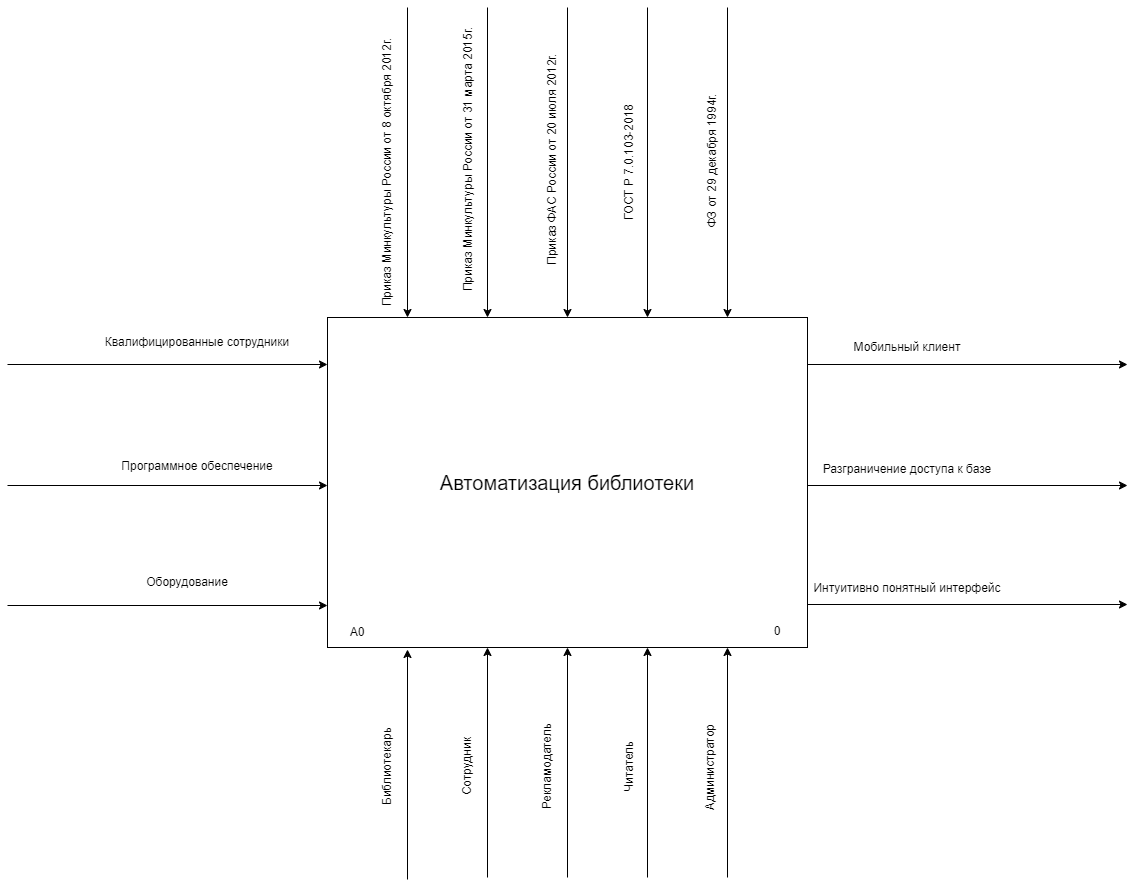

The diagram above was exported from draw.io. Its source (the exported page's mxGraphModel, read from the mxfile embedded in the PNG):
<mxGraphModel dx="1829" dy="2558" grid="1" gridSize="10" guides="1" tooltips="1" connect="1" arrows="1" fold="1" page="1" pageScale="1" pageWidth="827" pageHeight="1169" math="0" shadow="0">
  <root>
    <mxCell id="0" />
    <mxCell id="1" parent="0" />
    <mxCell id="2Syg0msXiHsMTnH_32JH-99" value="&lt;font style=&quot;font-size: 20px;&quot;&gt;Автоматизация библиотеки&lt;/font&gt;" style="rounded=0;whiteSpace=wrap;html=1;" vertex="1" parent="1">
      <mxGeometry x="200" y="150" width="480" height="330" as="geometry" />
    </mxCell>
    <mxCell id="2Syg0msXiHsMTnH_32JH-100" value="A0" style="text;html=1;align=center;verticalAlign=middle;whiteSpace=wrap;rounded=0;" vertex="1" parent="1">
      <mxGeometry x="200" y="450" width="60" height="30" as="geometry" />
    </mxCell>
    <mxCell id="2Syg0msXiHsMTnH_32JH-101" value="0" style="text;html=1;align=center;verticalAlign=middle;whiteSpace=wrap;rounded=0;" vertex="1" parent="1">
      <mxGeometry x="620" y="449" width="60" height="30" as="geometry" />
    </mxCell>
    <mxCell id="2Syg0msXiHsMTnH_32JH-123" value="" style="endArrow=classic;html=1;rounded=0;" edge="1" parent="1">
      <mxGeometry width="50" height="50" relative="1" as="geometry">
        <mxPoint x="-120" y="438" as="sourcePoint" />
        <mxPoint x="200" y="438" as="targetPoint" />
      </mxGeometry>
    </mxCell>
    <mxCell id="2Syg0msXiHsMTnH_32JH-124" value="" style="endArrow=classic;html=1;rounded=0;" edge="1" parent="1">
      <mxGeometry width="50" height="50" relative="1" as="geometry">
        <mxPoint x="-120" y="318" as="sourcePoint" />
        <mxPoint x="200" y="318" as="targetPoint" />
      </mxGeometry>
    </mxCell>
    <mxCell id="2Syg0msXiHsMTnH_32JH-125" value="" style="endArrow=classic;html=1;rounded=0;" edge="1" parent="1">
      <mxGeometry width="50" height="50" relative="1" as="geometry">
        <mxPoint x="-120" y="197" as="sourcePoint" />
        <mxPoint x="200" y="197" as="targetPoint" />
      </mxGeometry>
    </mxCell>
    <mxCell id="2Syg0msXiHsMTnH_32JH-126" value="Квалифицированные сотрудники" style="text;html=1;align=center;verticalAlign=middle;whiteSpace=wrap;rounded=0;" vertex="1" parent="1">
      <mxGeometry x="-60" y="160" width="260" height="30" as="geometry" />
    </mxCell>
    <mxCell id="2Syg0msXiHsMTnH_32JH-127" value="Программное обеспечение" style="text;html=1;align=center;verticalAlign=middle;whiteSpace=wrap;rounded=0;" vertex="1" parent="1">
      <mxGeometry x="-60" y="284" width="260" height="30" as="geometry" />
    </mxCell>
    <mxCell id="2Syg0msXiHsMTnH_32JH-130" value="Оборудование" style="text;html=1;align=center;verticalAlign=middle;whiteSpace=wrap;rounded=0;" vertex="1" parent="1">
      <mxGeometry x="-70" y="400" width="260" height="30" as="geometry" />
    </mxCell>
    <mxCell id="2Syg0msXiHsMTnH_32JH-131" value="" style="endArrow=classic;html=1;rounded=0;" edge="1" parent="1">
      <mxGeometry width="50" height="50" relative="1" as="geometry">
        <mxPoint x="280" y="712" as="sourcePoint" />
        <mxPoint x="280" y="482" as="targetPoint" />
      </mxGeometry>
    </mxCell>
    <mxCell id="2Syg0msXiHsMTnH_32JH-132" value="" style="endArrow=classic;html=1;rounded=0;" edge="1" parent="1">
      <mxGeometry width="50" height="50" relative="1" as="geometry">
        <mxPoint x="360" y="710" as="sourcePoint" />
        <mxPoint x="360" y="480" as="targetPoint" />
      </mxGeometry>
    </mxCell>
    <mxCell id="2Syg0msXiHsMTnH_32JH-133" value="" style="endArrow=classic;html=1;rounded=0;" edge="1" parent="1">
      <mxGeometry width="50" height="50" relative="1" as="geometry">
        <mxPoint x="440" y="710" as="sourcePoint" />
        <mxPoint x="440" y="480" as="targetPoint" />
      </mxGeometry>
    </mxCell>
    <mxCell id="2Syg0msXiHsMTnH_32JH-134" value="" style="endArrow=classic;html=1;rounded=0;" edge="1" parent="1">
      <mxGeometry width="50" height="50" relative="1" as="geometry">
        <mxPoint x="520" y="710" as="sourcePoint" />
        <mxPoint x="520" y="480" as="targetPoint" />
      </mxGeometry>
    </mxCell>
    <mxCell id="2Syg0msXiHsMTnH_32JH-135" value="" style="endArrow=classic;html=1;rounded=0;" edge="1" parent="1">
      <mxGeometry width="50" height="50" relative="1" as="geometry">
        <mxPoint x="600" y="710" as="sourcePoint" />
        <mxPoint x="600" y="480" as="targetPoint" />
      </mxGeometry>
    </mxCell>
    <mxCell id="2Syg0msXiHsMTnH_32JH-137" value="" style="endArrow=classic;html=1;rounded=0;" edge="1" parent="1">
      <mxGeometry width="50" height="50" relative="1" as="geometry">
        <mxPoint x="680" y="197" as="sourcePoint" />
        <mxPoint x="1000" y="197" as="targetPoint" />
      </mxGeometry>
    </mxCell>
    <mxCell id="2Syg0msXiHsMTnH_32JH-138" value="" style="endArrow=classic;html=1;rounded=0;" edge="1" parent="1">
      <mxGeometry width="50" height="50" relative="1" as="geometry">
        <mxPoint x="680" y="318" as="sourcePoint" />
        <mxPoint x="1000" y="318" as="targetPoint" />
      </mxGeometry>
    </mxCell>
    <mxCell id="2Syg0msXiHsMTnH_32JH-139" value="" style="endArrow=classic;html=1;rounded=0;" edge="1" parent="1">
      <mxGeometry width="50" height="50" relative="1" as="geometry">
        <mxPoint x="680" y="437" as="sourcePoint" />
        <mxPoint x="1000" y="437" as="targetPoint" />
      </mxGeometry>
    </mxCell>
    <mxCell id="2Syg0msXiHsMTnH_32JH-140" value="" style="endArrow=classic;html=1;rounded=0;" edge="1" parent="1">
      <mxGeometry width="50" height="50" relative="1" as="geometry">
        <mxPoint x="280" y="-160" as="sourcePoint" />
        <mxPoint x="280" y="150" as="targetPoint" />
      </mxGeometry>
    </mxCell>
    <mxCell id="2Syg0msXiHsMTnH_32JH-141" value="" style="endArrow=classic;html=1;rounded=0;" edge="1" parent="1">
      <mxGeometry width="50" height="50" relative="1" as="geometry">
        <mxPoint x="360" y="-160" as="sourcePoint" />
        <mxPoint x="360" y="150" as="targetPoint" />
      </mxGeometry>
    </mxCell>
    <mxCell id="2Syg0msXiHsMTnH_32JH-142" value="" style="endArrow=classic;html=1;rounded=0;" edge="1" parent="1">
      <mxGeometry width="50" height="50" relative="1" as="geometry">
        <mxPoint x="440" y="-160" as="sourcePoint" />
        <mxPoint x="440" y="150" as="targetPoint" />
      </mxGeometry>
    </mxCell>
    <mxCell id="2Syg0msXiHsMTnH_32JH-143" value="" style="endArrow=classic;html=1;rounded=0;" edge="1" parent="1">
      <mxGeometry width="50" height="50" relative="1" as="geometry">
        <mxPoint x="520" y="-160" as="sourcePoint" />
        <mxPoint x="520" y="150" as="targetPoint" />
      </mxGeometry>
    </mxCell>
    <mxCell id="2Syg0msXiHsMTnH_32JH-144" value="" style="endArrow=classic;html=1;rounded=0;" edge="1" parent="1">
      <mxGeometry width="50" height="50" relative="1" as="geometry">
        <mxPoint x="600" y="-160" as="sourcePoint" />
        <mxPoint x="600" y="150" as="targetPoint" />
      </mxGeometry>
    </mxCell>
    <mxCell id="2Syg0msXiHsMTnH_32JH-145" value="Мобильный клиент" style="text;html=1;align=center;verticalAlign=middle;whiteSpace=wrap;rounded=0;" vertex="1" parent="1">
      <mxGeometry x="680" y="165" width="200" height="30" as="geometry" />
    </mxCell>
    <mxCell id="2Syg0msXiHsMTnH_32JH-146" value="Разграничение доступа к базе" style="text;html=1;align=center;verticalAlign=middle;whiteSpace=wrap;rounded=0;" vertex="1" parent="1">
      <mxGeometry x="680" y="287" width="200" height="30" as="geometry" />
    </mxCell>
    <mxCell id="2Syg0msXiHsMTnH_32JH-148" value="Интуитивно понятный интерфейс" style="text;html=1;align=center;verticalAlign=middle;whiteSpace=wrap;rounded=0;" vertex="1" parent="1">
      <mxGeometry x="680" y="406" width="200" height="30" as="geometry" />
    </mxCell>
    <mxCell id="2Syg0msXiHsMTnH_32JH-149" value="Библиотекарь" style="text;html=1;align=center;verticalAlign=middle;whiteSpace=wrap;rounded=0;rotation=270;" vertex="1" parent="1">
      <mxGeometry x="140" y="584" width="240" height="30" as="geometry" />
    </mxCell>
    <mxCell id="2Syg0msXiHsMTnH_32JH-150" value="Сотрудник" style="text;html=1;align=center;verticalAlign=middle;whiteSpace=wrap;rounded=0;rotation=270;" vertex="1" parent="1">
      <mxGeometry x="220" y="584" width="240" height="30" as="geometry" />
    </mxCell>
    <mxCell id="2Syg0msXiHsMTnH_32JH-151" value="Рекламодатель" style="text;html=1;align=center;verticalAlign=middle;whiteSpace=wrap;rounded=0;rotation=270;" vertex="1" parent="1">
      <mxGeometry x="300" y="584" width="240" height="30" as="geometry" />
    </mxCell>
    <mxCell id="2Syg0msXiHsMTnH_32JH-152" value="Читатель" style="text;html=1;align=center;verticalAlign=middle;whiteSpace=wrap;rounded=0;rotation=270;" vertex="1" parent="1">
      <mxGeometry x="382" y="584" width="240" height="30" as="geometry" />
    </mxCell>
    <mxCell id="2Syg0msXiHsMTnH_32JH-153" value="Администратор" style="text;html=1;align=center;verticalAlign=middle;whiteSpace=wrap;rounded=0;rotation=270;" vertex="1" parent="1">
      <mxGeometry x="463" y="585" width="240" height="30" as="geometry" />
    </mxCell>
    <mxCell id="2Syg0msXiHsMTnH_32JH-154" value="Приказ Минкультуры России от 31 марта 2015г." style="text;html=1;align=center;verticalAlign=middle;whiteSpace=wrap;rounded=0;rotation=270;" vertex="1" parent="1">
      <mxGeometry x="182.5" y="-22.5" width="315" height="30" as="geometry" />
    </mxCell>
    <mxCell id="2Syg0msXiHsMTnH_32JH-155" value="Приказ Минкультуры России от 8 октября 2012г." style="text;html=1;align=center;verticalAlign=middle;whiteSpace=wrap;rounded=0;rotation=270;" vertex="1" parent="1">
      <mxGeometry x="115" y="-10" width="290" height="30" as="geometry" />
    </mxCell>
    <mxCell id="2Syg0msXiHsMTnH_32JH-156" value="&lt;span style=&quot;color: rgba(0, 0, 0, 0); font-family: monospace; font-size: 0px; text-align: start; text-wrap-mode: nowrap;&quot;&gt;%3CmxGraphModel%3E%3Croot%3E%3CmxCell%20id%3D%220%22%2F%3E%3CmxCell%20id%3D%221%22%20parent%3D%220%22%2F%3E%3CmxCell%20id%3D%222%22%20value%3D%22%D0%9F%D1%80%D0%B8%D0%BA%D0%B0%D0%B7%20%D0%9C%D0%B8%D0%BD%D0%BA%D1%83%D0%BB%D1%8C%D1%82%D1%83%D1%80%D1%8B%20%D0%A0%D0%BE%D1%81%D1%81%D0%B8%D0%B8%20%D0%BE%D1%82%2031%20%D0%BC%D0%B0%D1%80%D1%82%D0%B0%202015%D0%B3.%22%20style%3D%22text%3Bhtml%3D1%3Balign%3Dcenter%3BverticalAlign%3Dmiddle%3BwhiteSpace%3Dwrap%3Brounded%3D0%3Brotation%3D270%3B%22%20vertex%3D%221%22%20parent%3D%221%22%3E%3CmxGeometry%20x%3D%22182.5%22%20y%3D%22-22.5%22%20width%3D%22315%22%20height%3D%2230%22%20as%3D%22geometry%22%2F%3E%3C%2FmxCell%3E%3C%2Froot%3E%3C%2FmxGraphModel%3E&lt;/span&gt;Приказ ФАС России от 20 июля 2012г.&lt;span style=&quot;color: rgba(0, 0, 0, 0); font-family: monospace; font-size: 0px; text-align: start; text-wrap-mode: nowrap;&quot;&gt;%3CmxGraphModel%3E%3Croot%3E%3CmxCell%20id%3D%220%22%2F%3E%3CmxCell%20id%3D%221%22%20parent%3D%220%22%2F%3E%3CmxCell%20id%3D%222%22%20value%3D%22%D0%9F%D1%80%D0%B8%D0%BA%D0%B0%D0%B7%20%D0%9C%D0%B8%D0%BD%D0%BA%D1%83%D0%BB%D1%8C%D1%82%D1%83%D1%80%D1%8B%20%D0%A0%D0%BE%D1%81%D1%81%D0%B8%D0%B8%20%D0%BE%D1%82%2031%20%D0%BC%D0%B0%D1%80%D1%82%D0%B0%202015%D0%B3.%22%20style%3D%22text%3Bhtml%3D1%3Balign%3Dcenter%3BverticalAlign%3Dmiddle%3BwhiteSpace%3Dwrap%3Brounded%3D0%3Brotation%3D270%3B%22%20vertex%3D%221%22%20parent%3D%221%22%3E%3CmxGeometry%20x%3D%22182.5%22%20y%3D%22-22.5%22%20width%3D%22315%22%20height%3D%2230%22%20as%3D%22geometry%22%2F%3E%3C%2FmxCell%3E%3C%2Froot%3E%3C%2FmxGraphModel%3E&lt;/span&gt;" style="text;html=1;align=center;verticalAlign=middle;whiteSpace=wrap;rounded=0;rotation=270;" vertex="1" parent="1">
      <mxGeometry x="266.5" y="-22.5" width="315" height="30" as="geometry" />
    </mxCell>
    <mxCell id="2Syg0msXiHsMTnH_32JH-158" value="ГОСТ Р 7.0.103-2018" style="text;html=1;align=center;verticalAlign=middle;whiteSpace=wrap;rounded=0;rotation=270;" vertex="1" parent="1">
      <mxGeometry x="348" y="-20" width="308" height="30" as="geometry" />
    </mxCell>
    <mxCell id="2Syg0msXiHsMTnH_32JH-159" value="ФЗ от 29 декабря 1994г." style="text;html=1;align=center;verticalAlign=middle;whiteSpace=wrap;rounded=0;rotation=270;" vertex="1" parent="1">
      <mxGeometry x="431" y="-22" width="308" height="30" as="geometry" />
    </mxCell>
  </root>
</mxGraphModel>